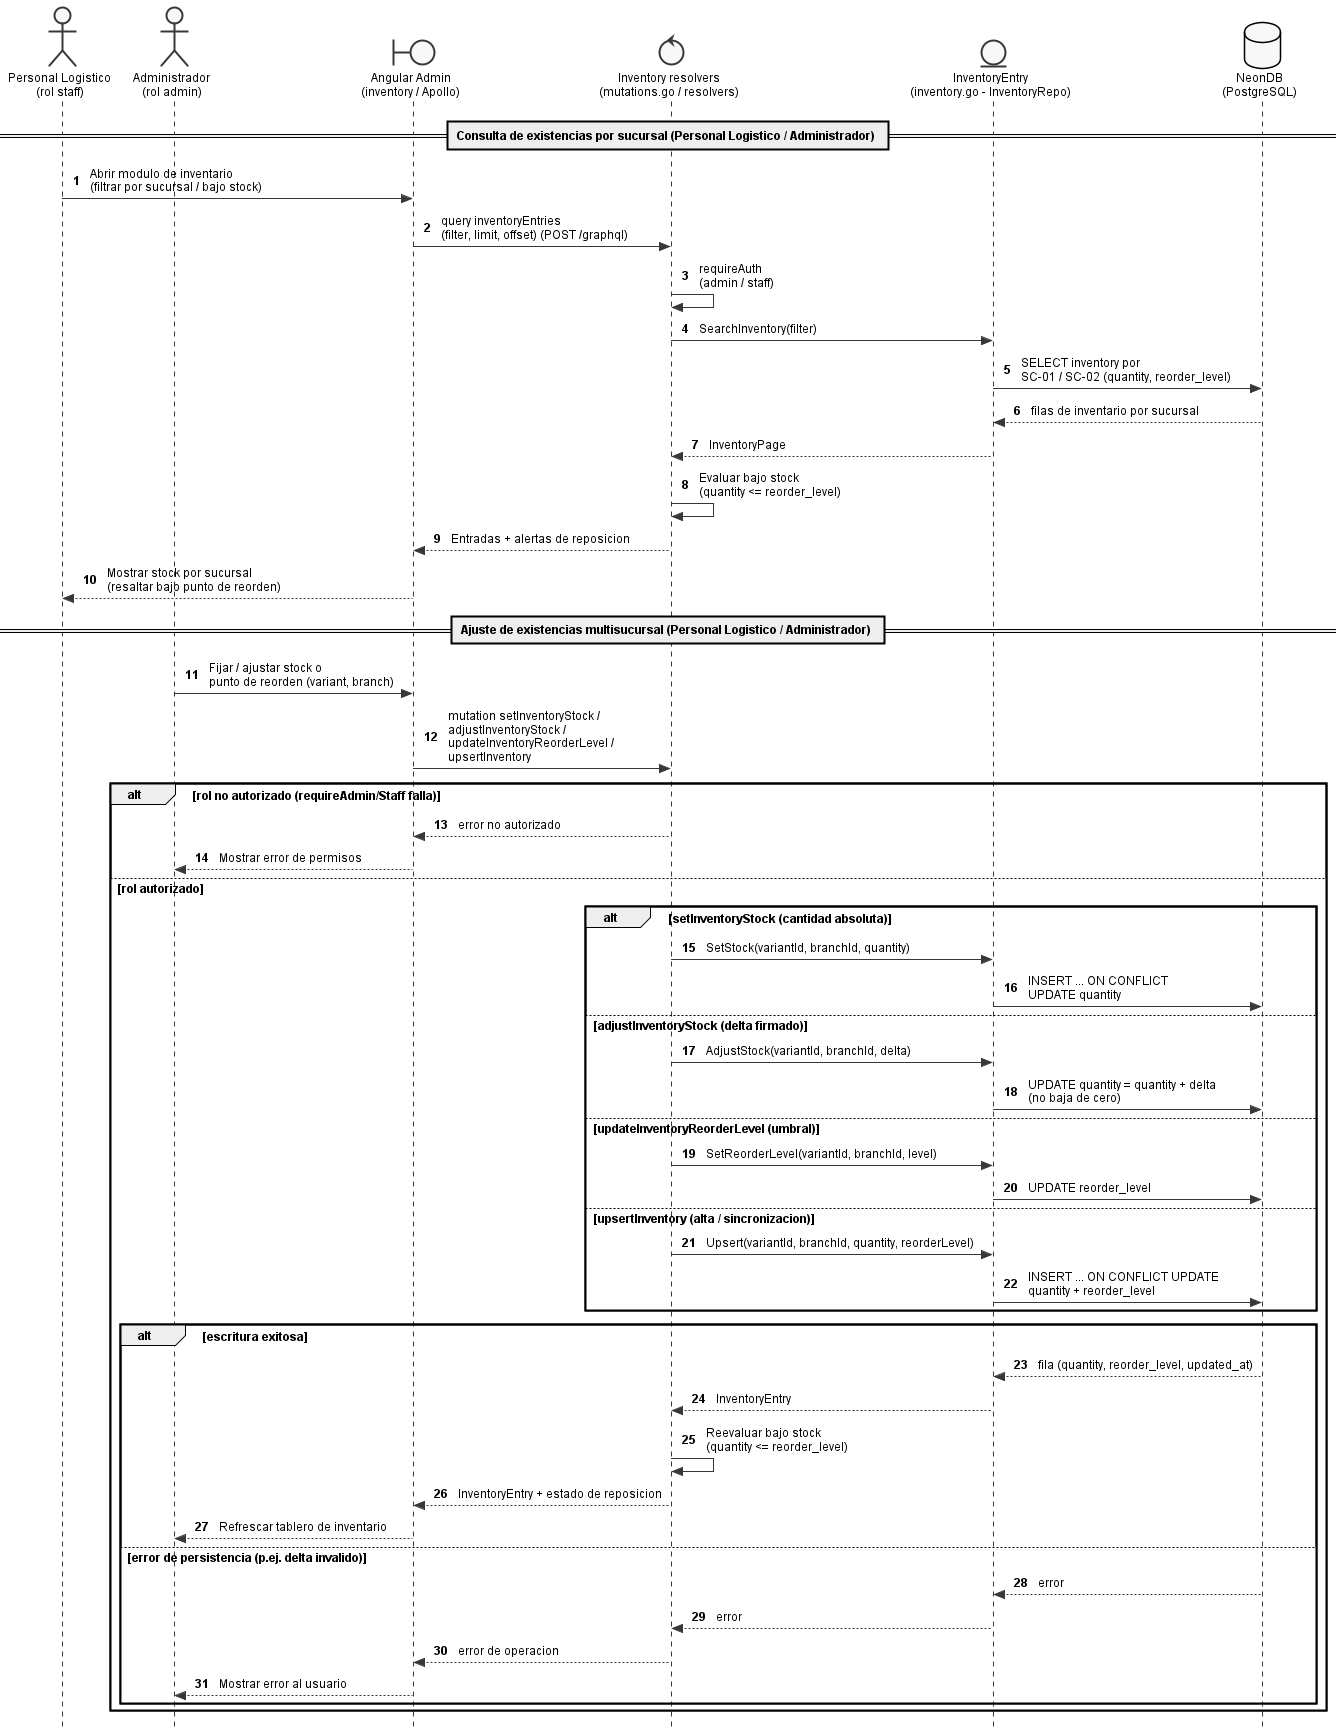

The diagram above was rendered by PlantUML. Its source (embedded in the PNG):
@startuml
' Embedded standalone style block (replicated per file; standalone)
skinparam shadowing false
skinparam backgroundColor White
skinparam defaultFontName Arial
skinparam defaultFontSize 12
skinparam monochrome true
skinparam style strictuml
skinparam nodesep 50
skinparam ranksep 60
skinparam padding 3
skinparam classAttributeIconSize 0
hide circle

autonumber "<b>"

actor "Personal Logistico\n(rol staff)" as Staff
actor "Administrador\n(rol admin)" as Admin
boundary "Angular Admin\n(inventory / Apollo)" as Boundary
control "Inventory resolvers\n(mutations.go / resolvers)" as Resolvers
entity "InventoryEntry\n(inventory.go - InventoryRepo)" as Repo
database "NeonDB\n(PostgreSQL)" as DB

== Consulta de existencias por sucursal (Personal Logistico / Administrador) ==
Staff -> Boundary : Abrir modulo de inventario\n(filtrar por sucursal / bajo stock)
Boundary -> Resolvers : query inventoryEntries\n(filter, limit, offset) (POST /graphql)
Resolvers -> Resolvers : requireAuth\n(admin / staff)
Resolvers -> Repo : SearchInventory(filter)
Repo -> DB : SELECT inventory por\nSC-01 / SC-02 (quantity, reorder_level)
DB --> Repo : filas de inventario por sucursal
Repo --> Resolvers : InventoryPage
Resolvers -> Resolvers : Evaluar bajo stock\n(quantity <= reorder_level)
Resolvers --> Boundary : Entradas + alertas de reposicion
Boundary --> Staff : Mostrar stock por sucursal\n(resaltar bajo punto de reorden)

== Ajuste de existencias multisucursal (Personal Logistico / Administrador) ==
Admin -> Boundary : Fijar / ajustar stock o\npunto de reorden (variant, branch)
Boundary -> Resolvers : mutation setInventoryStock /\nadjustInventoryStock /\nupdateInventoryReorderLevel /\nupsertInventory

alt rol no autorizado (requireAdmin/Staff falla)
  Resolvers --> Boundary : error no autorizado
  Boundary --> Admin : Mostrar error de permisos
else rol autorizado
  alt setInventoryStock (cantidad absoluta)
    Resolvers -> Repo : SetStock(variantId, branchId, quantity)
    Repo -> DB : INSERT ... ON CONFLICT\nUPDATE quantity
  else adjustInventoryStock (delta firmado)
    Resolvers -> Repo : AdjustStock(variantId, branchId, delta)
    Repo -> DB : UPDATE quantity = quantity + delta\n(no baja de cero)
  else updateInventoryReorderLevel (umbral)
    Resolvers -> Repo : SetReorderLevel(variantId, branchId, level)
    Repo -> DB : UPDATE reorder_level
  else upsertInventory (alta / sincronizacion)
    Resolvers -> Repo : Upsert(variantId, branchId, quantity, reorderLevel)
    Repo -> DB : INSERT ... ON CONFLICT UPDATE\nquantity + reorder_level
  end

  alt escritura exitosa
    DB --> Repo : fila (quantity, reorder_level, updated_at)
    Repo --> Resolvers : InventoryEntry
    Resolvers -> Resolvers : Reevaluar bajo stock\n(quantity <= reorder_level)
    Resolvers --> Boundary : InventoryEntry + estado de reposicion
    Boundary --> Admin : Refrescar tablero de inventario
  else error de persistencia (p.ej. delta invalido)
    DB --> Repo : error
    Repo --> Resolvers : error
    Resolvers --> Boundary : error de operacion
    Boundary --> Admin : Mostrar error al usuario
  end
end
@enduml